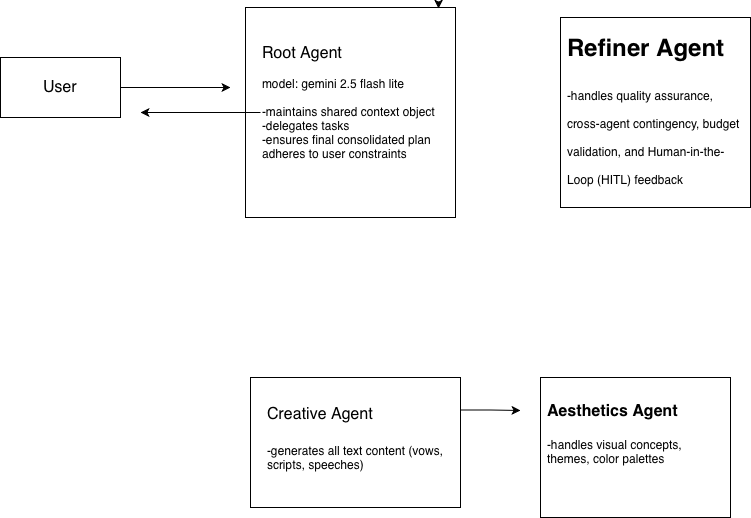

The diagram above was exported from draw.io. Its source (the exported page's mxGraphModel, read from the mxfile embedded in the PNG):
<mxGraphModel dx="627" dy="986" grid="1" gridSize="10" guides="1" tooltips="1" connect="1" arrows="1" fold="1" page="1" pageScale="1" pageWidth="1100" pageHeight="850" math="0" shadow="0">
  <root>
    <mxCell id="0" />
    <mxCell id="1" parent="0" />
    <mxCell id="uOBbul5bWkQPrWf5TQPa-1" parent="1" style="whiteSpace=wrap;html=1;aspect=fixed;" value="" vertex="1">
      <mxGeometry height="210" width="210" x="285" y="230" as="geometry" />
    </mxCell>
    <mxCell id="nHATAEj6F4PziwbdXnnR-11" edge="1" parent="1" source="uOBbul5bWkQPrWf5TQPa-3" style="edgeStyle=orthogonalEdgeStyle;rounded=0;orthogonalLoop=1;jettySize=auto;html=1;">
      <mxGeometry relative="1" as="geometry">
        <mxPoint x="180" y="335" as="targetPoint" />
      </mxGeometry>
    </mxCell>
    <mxCell id="uOBbul5bWkQPrWf5TQPa-3" parent="1" style="text;html=1;whiteSpace=wrap;overflow=hidden;rounded=0;labelBackgroundColor=light-dark(default, #ffffff);" value="&lt;font style=&quot;font-size: 16px;&quot;&gt;Root Agent&lt;/font&gt;&lt;div&gt;&lt;br&gt;&lt;/div&gt;&lt;div&gt;model: gemini 2.5 flash lite&lt;/div&gt;&lt;div&gt;&lt;br&gt;&lt;/div&gt;&lt;div&gt;-maintains shared context object&lt;/div&gt;&lt;div&gt;-delegates tasks&lt;/div&gt;&lt;div&gt;-ensures final consolidated plan adheres to user constraints&lt;/div&gt;" vertex="1">
      <mxGeometry height="150" width="180" x="300" y="260" as="geometry" />
    </mxCell>
    <mxCell id="nHATAEj6F4PziwbdXnnR-15" edge="1" parent="1" source="nHATAEj6F4PziwbdXnnR-3" style="edgeStyle=orthogonalEdgeStyle;rounded=0;orthogonalLoop=1;jettySize=auto;html=1;exitX=1;exitY=0.25;exitDx=0;exitDy=0;">
      <mxGeometry relative="1" as="geometry">
        <mxPoint x="560" y="633" as="targetPoint" />
      </mxGeometry>
    </mxCell>
    <mxCell id="nHATAEj6F4PziwbdXnnR-3" parent="1" style="rounded=0;whiteSpace=wrap;html=1;" value="" vertex="1">
      <mxGeometry height="130" width="210" x="290" y="600" as="geometry" />
    </mxCell>
    <mxCell id="nHATAEj6F4PziwbdXnnR-4" parent="1" style="text;html=1;whiteSpace=wrap;overflow=hidden;rounded=0;" value="&lt;h1 style=&quot;margin-top: 0px;&quot;&gt;&lt;font style=&quot;font-weight: 400; font-size: 16px;&quot;&gt;Creative Agent&lt;/font&gt;&lt;div style=&quot;font-size: 12px; font-weight: 400;&quot;&gt;&lt;font style=&quot;font-size: 16px;&quot;&gt;&lt;br&gt;&lt;/font&gt;&lt;/div&gt;&lt;div style=&quot;font-size: 12px; font-weight: 400;&quot;&gt;-generates all text content (vows, scripts, speeches)&lt;/div&gt;&lt;/h1&gt;" vertex="1">
      <mxGeometry height="105" width="180" x="305" y="612.5" as="geometry" />
    </mxCell>
    <mxCell id="nHATAEj6F4PziwbdXnnR-5" edge="1" parent="1" source="nHATAEj6F4PziwbdXnnR-4" style="edgeStyle=orthogonalEdgeStyle;rounded=0;orthogonalLoop=1;jettySize=auto;html=1;exitX=0.5;exitY=1;exitDx=0;exitDy=0;" target="nHATAEj6F4PziwbdXnnR-4">
      <mxGeometry relative="1" as="geometry" />
    </mxCell>
    <mxCell id="nHATAEj6F4PziwbdXnnR-7" edge="1" parent="1" source="uOBbul5bWkQPrWf5TQPa-1" style="edgeStyle=orthogonalEdgeStyle;rounded=0;orthogonalLoop=1;jettySize=auto;html=1;exitX=0.75;exitY=0;exitDx=0;exitDy=0;entryX=0.919;entryY=0.005;entryDx=0;entryDy=0;entryPerimeter=0;" target="uOBbul5bWkQPrWf5TQPa-1">
      <mxGeometry relative="1" as="geometry" />
    </mxCell>
    <mxCell id="nHATAEj6F4PziwbdXnnR-12" edge="1" parent="1" source="nHATAEj6F4PziwbdXnnR-8" style="edgeStyle=orthogonalEdgeStyle;rounded=0;orthogonalLoop=1;jettySize=auto;html=1;">
      <mxGeometry relative="1" as="geometry">
        <mxPoint x="270" y="310" as="targetPoint" />
      </mxGeometry>
    </mxCell>
    <mxCell id="nHATAEj6F4PziwbdXnnR-8" parent="1" style="rounded=0;whiteSpace=wrap;html=1;" value="" vertex="1">
      <mxGeometry height="60" width="120" x="40" y="280" as="geometry" />
    </mxCell>
    <mxCell id="nHATAEj6F4PziwbdXnnR-9" parent="1" style="text;html=1;whiteSpace=wrap;strokeColor=none;fillColor=none;align=center;verticalAlign=middle;rounded=0;" value="&lt;font style=&quot;font-size: 16px;&quot;&gt;User&lt;/font&gt;" vertex="1">
      <mxGeometry height="30" width="60" x="70" y="295" as="geometry" />
    </mxCell>
    <mxCell id="nHATAEj6F4PziwbdXnnR-13" parent="1" style="rounded=0;whiteSpace=wrap;html=1;" value="" vertex="1">
      <mxGeometry height="140" width="190" x="580" y="600" as="geometry" />
    </mxCell>
    <mxCell id="nHATAEj6F4PziwbdXnnR-14" parent="1" style="text;html=1;whiteSpace=wrap;overflow=hidden;rounded=0;" value="&lt;h1 style=&quot;margin-top: 0px;&quot;&gt;&lt;font style=&quot;font-size: 16px;&quot;&gt;Aesthetics Agent&lt;/font&gt;&lt;/h1&gt;&lt;div&gt;&lt;font&gt;-handles visual concepts, themes, color palettes&lt;/font&gt;&lt;/div&gt;" vertex="1">
      <mxGeometry height="120" width="180" x="585" y="610" as="geometry" />
    </mxCell>
    <mxCell id="nHATAEj6F4PziwbdXnnR-16" parent="1" style="whiteSpace=wrap;html=1;aspect=fixed;" value="" vertex="1">
      <mxGeometry height="190" width="190" x="600" y="240" as="geometry" />
    </mxCell>
    <mxCell id="nHATAEj6F4PziwbdXnnR-17" parent="1" style="text;html=1;whiteSpace=wrap;overflow=hidden;rounded=0;" value="&lt;h1 style=&quot;margin-top: 0px;&quot;&gt;Refiner Agent&lt;/h1&gt;&lt;h1 style=&quot;margin-top: 0px;&quot;&gt;&lt;span style=&quot;font-size: 12px; font-weight: normal;&quot;&gt;-handles quality assurance, cross-agent contingency, budget validation, and Human-in-the-Loop (HITL) feedback processing&amp;nbsp;&lt;/span&gt;&lt;br&gt;&lt;/h1&gt;" vertex="1">
      <mxGeometry height="170" width="180" x="605" y="250" as="geometry" />
    </mxCell>
  </root>
</mxGraphModel>